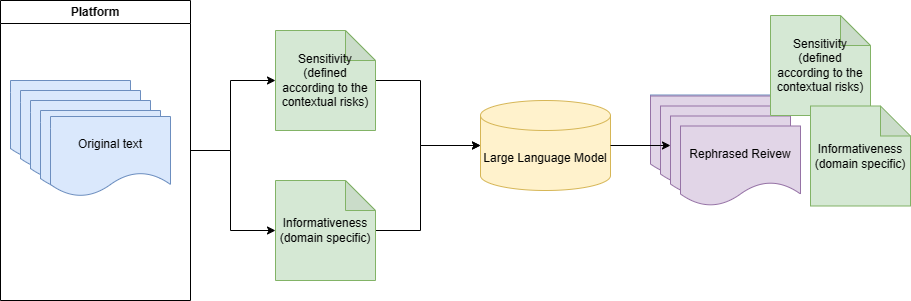

The diagram above was exported from draw.io. Its source (the exported page's mxGraphModel, read from the mxfile embedded in the PNG):
<mxGraphModel dx="1042" dy="569" grid="1" gridSize="10" guides="1" tooltips="1" connect="1" arrows="1" fold="1" page="1" pageScale="1" pageWidth="850" pageHeight="1100" math="0" shadow="0">
  <root>
    <mxCell id="0" />
    <mxCell id="1" parent="0" />
    <mxCell id="phVYX6hsQqMbw3Ap7241-1" value="" style="shape=document;whiteSpace=wrap;html=1;boundedLbl=1;fillColor=#dae8fc;strokeColor=#6c8ebf;" parent="1" vertex="1">
      <mxGeometry x="40" y="110" width="120" height="80" as="geometry" />
    </mxCell>
    <mxCell id="phVYX6hsQqMbw3Ap7241-2" value="" style="shape=document;whiteSpace=wrap;html=1;boundedLbl=1;fillColor=#dae8fc;strokeColor=#6c8ebf;" parent="1" vertex="1">
      <mxGeometry x="50" y="120" width="120" height="80" as="geometry" />
    </mxCell>
    <mxCell id="phVYX6hsQqMbw3Ap7241-3" value="" style="shape=document;whiteSpace=wrap;html=1;boundedLbl=1;fillColor=#dae8fc;strokeColor=#6c8ebf;" parent="1" vertex="1">
      <mxGeometry x="60" y="130" width="120" height="80" as="geometry" />
    </mxCell>
    <mxCell id="phVYX6hsQqMbw3Ap7241-4" value="" style="shape=document;whiteSpace=wrap;html=1;boundedLbl=1;fillColor=#dae8fc;strokeColor=#6c8ebf;" parent="1" vertex="1">
      <mxGeometry x="70" y="140" width="120" height="80" as="geometry" />
    </mxCell>
    <mxCell id="phVYX6hsQqMbw3Ap7241-5" value="Original text" style="shape=document;whiteSpace=wrap;html=1;boundedLbl=1;fillColor=#dae8fc;strokeColor=#6c8ebf;" parent="1" vertex="1">
      <mxGeometry x="80" y="146" width="120" height="80" as="geometry" />
    </mxCell>
    <mxCell id="cywXXPOm3uHXl0ifFFl4-57" value="" style="edgeStyle=orthogonalEdgeStyle;rounded=0;orthogonalLoop=1;jettySize=auto;html=1;entryX=0;entryY=0.5;entryDx=0;entryDy=0;entryPerimeter=0;" edge="1" parent="1" source="phVYX6hsQqMbw3Ap7241-25" target="cywXXPOm3uHXl0ifFFl4-55">
      <mxGeometry relative="1" as="geometry">
        <mxPoint x="480" y="260" as="targetPoint" />
        <Array as="points">
          <mxPoint x="450" y="260" />
          <mxPoint x="450" y="175" />
        </Array>
      </mxGeometry>
    </mxCell>
    <mxCell id="phVYX6hsQqMbw3Ap7241-25" value="Informativeness&lt;br style=&quot;border-color: var(--border-color);&quot;&gt;(domain specific)" style="shape=note;whiteSpace=wrap;html=1;backgroundOutline=1;darkOpacity=0.05;fillColor=#d5e8d4;strokeColor=#82b366;" parent="1" vertex="1">
      <mxGeometry x="305" y="210" width="100" height="100" as="geometry" />
    </mxCell>
    <mxCell id="cywXXPOm3uHXl0ifFFl4-54" value="" style="edgeStyle=orthogonalEdgeStyle;rounded=0;orthogonalLoop=1;jettySize=auto;html=1;entryX=0;entryY=0.5;entryDx=0;entryDy=0;entryPerimeter=0;" edge="1" parent="1" source="phVYX6hsQqMbw3Ap7241-34" target="cywXXPOm3uHXl0ifFFl4-55">
      <mxGeometry relative="1" as="geometry">
        <mxPoint x="495" y="110" as="targetPoint" />
        <Array as="points">
          <mxPoint x="450" y="110" />
          <mxPoint x="450" y="175" />
        </Array>
      </mxGeometry>
    </mxCell>
    <mxCell id="phVYX6hsQqMbw3Ap7241-34" value="Sensitivity&lt;br style=&quot;border-color: var(--border-color);&quot;&gt;(defined according to the contextual risks)" style="shape=note;whiteSpace=wrap;html=1;backgroundOutline=1;darkOpacity=0.05;fillColor=#d5e8d4;strokeColor=#82b366;" parent="1" vertex="1">
      <mxGeometry x="305" y="60" width="100" height="100" as="geometry" />
    </mxCell>
    <mxCell id="cywXXPOm3uHXl0ifFFl4-33" value="" style="shape=document;whiteSpace=wrap;html=1;boundedLbl=1;fillColor=#dae8fc;strokeColor=#6c8ebf;" vertex="1" parent="1">
      <mxGeometry x="680" y="124.5" width="120" height="80" as="geometry" />
    </mxCell>
    <mxCell id="cywXXPOm3uHXl0ifFFl4-34" value="" style="shape=document;whiteSpace=wrap;html=1;boundedLbl=1;fillColor=#e1d5e7;strokeColor=#9673a6;" vertex="1" parent="1">
      <mxGeometry x="680" y="125.5" width="120" height="80" as="geometry" />
    </mxCell>
    <mxCell id="cywXXPOm3uHXl0ifFFl4-35" value="" style="shape=document;whiteSpace=wrap;html=1;boundedLbl=1;fillColor=#e1d5e7;strokeColor=#9673a6;" vertex="1" parent="1">
      <mxGeometry x="690" y="135.5" width="120" height="80" as="geometry" />
    </mxCell>
    <mxCell id="cywXXPOm3uHXl0ifFFl4-36" value="" style="shape=document;whiteSpace=wrap;html=1;boundedLbl=1;fillColor=#e1d5e7;strokeColor=#9673a6;" vertex="1" parent="1">
      <mxGeometry x="700" y="145.5" width="120" height="80" as="geometry" />
    </mxCell>
    <mxCell id="cywXXPOm3uHXl0ifFFl4-37" value="Rephrased Reivew" style="shape=document;whiteSpace=wrap;html=1;boundedLbl=1;fillColor=#e1d5e7;strokeColor=#9673a6;" vertex="1" parent="1">
      <mxGeometry x="710" y="155.5" width="120" height="80" as="geometry" />
    </mxCell>
    <mxCell id="cywXXPOm3uHXl0ifFFl4-38" value="Sensitivity&lt;br style=&quot;border-color: var(--border-color);&quot;&gt;(defined according to the contextual risks)" style="shape=note;whiteSpace=wrap;html=1;backgroundOutline=1;darkOpacity=0.05;fillColor=#d5e8d4;strokeColor=#82b366;" vertex="1" parent="1">
      <mxGeometry x="800" y="45" width="100" height="100" as="geometry" />
    </mxCell>
    <mxCell id="cywXXPOm3uHXl0ifFFl4-39" value="Informativeness&lt;br style=&quot;border-color: var(--border-color);&quot;&gt;(domain specific)" style="shape=note;whiteSpace=wrap;html=1;backgroundOutline=1;darkOpacity=0.05;fillColor=#d5e8d4;strokeColor=#82b366;" vertex="1" parent="1">
      <mxGeometry x="840" y="135.5" width="100" height="100" as="geometry" />
    </mxCell>
    <mxCell id="cywXXPOm3uHXl0ifFFl4-63" value="" style="edgeStyle=orthogonalEdgeStyle;rounded=0;orthogonalLoop=1;jettySize=auto;html=1;entryX=0;entryY=0.5;entryDx=0;entryDy=0;entryPerimeter=0;" edge="1" parent="1" source="cywXXPOm3uHXl0ifFFl4-52" target="phVYX6hsQqMbw3Ap7241-34">
      <mxGeometry relative="1" as="geometry">
        <Array as="points">
          <mxPoint x="260" y="180" />
          <mxPoint x="260" y="110" />
        </Array>
      </mxGeometry>
    </mxCell>
    <mxCell id="cywXXPOm3uHXl0ifFFl4-52" value="Platform" style="swimlane;whiteSpace=wrap;html=1;" vertex="1" parent="1">
      <mxGeometry x="30" y="30" width="190" height="300" as="geometry" />
    </mxCell>
    <mxCell id="cywXXPOm3uHXl0ifFFl4-55" value="Large Language Model" style="shape=cylinder3;whiteSpace=wrap;html=1;boundedLbl=1;backgroundOutline=1;size=15;fillColor=#fff2cc;strokeColor=#d6b656;" vertex="1" parent="1">
      <mxGeometry x="510" y="130" width="130" height="90" as="geometry" />
    </mxCell>
    <mxCell id="cywXXPOm3uHXl0ifFFl4-65" value="" style="edgeStyle=orthogonalEdgeStyle;rounded=0;orthogonalLoop=1;jettySize=auto;html=1;exitX=1;exitY=0.5;exitDx=0;exitDy=0;entryX=0;entryY=0.5;entryDx=0;entryDy=0;entryPerimeter=0;" edge="1" parent="1" source="cywXXPOm3uHXl0ifFFl4-52" target="phVYX6hsQqMbw3Ap7241-25">
      <mxGeometry relative="1" as="geometry">
        <mxPoint x="230" y="190" as="sourcePoint" />
        <mxPoint x="310" y="250" as="targetPoint" />
        <Array as="points">
          <mxPoint x="260" y="180" />
          <mxPoint x="260" y="260" />
        </Array>
      </mxGeometry>
    </mxCell>
    <mxCell id="cywXXPOm3uHXl0ifFFl4-67" style="edgeStyle=orthogonalEdgeStyle;rounded=0;orthogonalLoop=1;jettySize=auto;html=1;" edge="1" parent="1" source="cywXXPOm3uHXl0ifFFl4-55" target="cywXXPOm3uHXl0ifFFl4-36">
      <mxGeometry relative="1" as="geometry">
        <mxPoint x="726" y="144" as="targetPoint" />
        <Array as="points">
          <mxPoint x="690" y="175" />
          <mxPoint x="690" y="175" />
        </Array>
      </mxGeometry>
    </mxCell>
  </root>
</mxGraphModel>